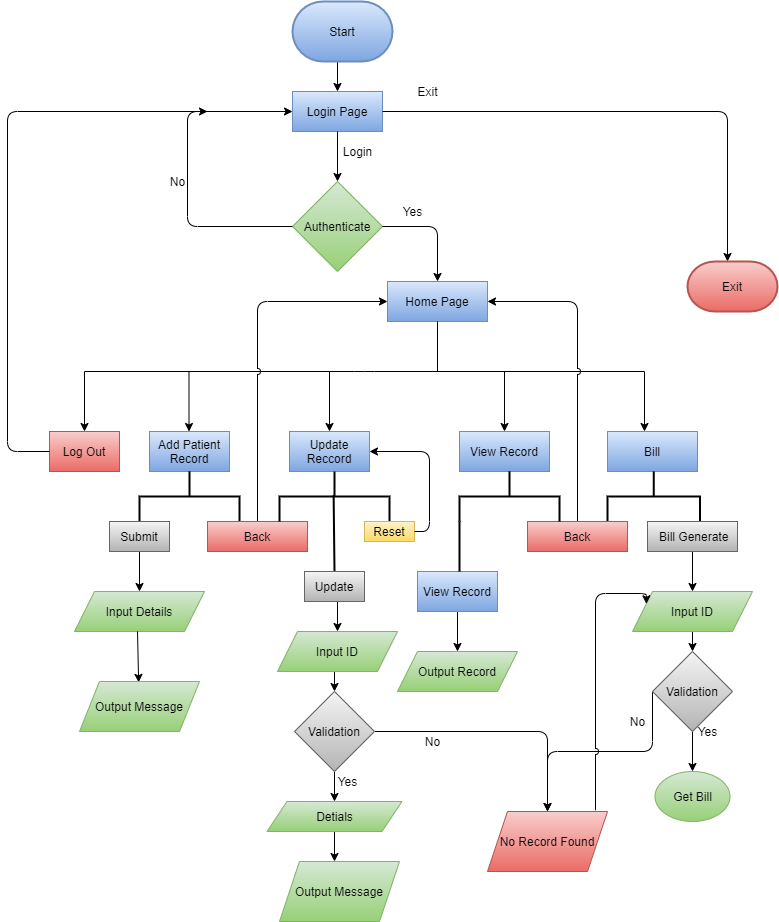

The diagram above was exported from draw.io. Its source (the exported page's mxGraphModel, read from the mxfile embedded in the PNG):
<mxGraphModel dx="1038" dy="556" grid="1" gridSize="10" guides="1" tooltips="1" connect="1" arrows="1" fold="1" page="1" pageScale="1" pageWidth="850" pageHeight="1100" math="0" shadow="0">
  <root>
    <mxCell id="0" />
    <mxCell id="1" parent="0" />
    <mxCell id="qd6Ye2UA1uYeNUCs97J1-9" value="" style="endArrow=classic;html=1;exitX=0.5;exitY=1;exitDx=0;exitDy=0;exitPerimeter=0;" parent="1" edge="1">
      <mxGeometry width="50" height="50" relative="1" as="geometry">
        <mxPoint x="400" y="90" as="sourcePoint" />
        <mxPoint x="400" y="120" as="targetPoint" />
      </mxGeometry>
    </mxCell>
    <mxCell id="qd6Ye2UA1uYeNUCs97J1-10" value="Login Page" style="rounded=0;whiteSpace=wrap;html=1;gradientColor=#7ea6e0;fillColor=#dae8fc;strokeColor=#6c8ebf;" parent="1" vertex="1">
      <mxGeometry x="355" y="120" width="90" height="40" as="geometry" />
    </mxCell>
    <mxCell id="qd6Ye2UA1uYeNUCs97J1-11" value="" style="endArrow=classic;html=1;exitX=0.5;exitY=1;exitDx=0;exitDy=0;entryX=0.5;entryY=0;entryDx=0;entryDy=0;" parent="1" source="qd6Ye2UA1uYeNUCs97J1-10" target="qd6Ye2UA1uYeNUCs97J1-17" edge="1">
      <mxGeometry width="50" height="50" relative="1" as="geometry">
        <mxPoint x="390" y="320" as="sourcePoint" />
        <mxPoint x="400" y="190" as="targetPoint" />
      </mxGeometry>
    </mxCell>
    <mxCell id="qd6Ye2UA1uYeNUCs97J1-13" value="" style="endArrow=classic;html=1;exitX=1;exitY=0.5;exitDx=0;exitDy=0;" parent="1" source="qd6Ye2UA1uYeNUCs97J1-10" edge="1">
      <mxGeometry width="50" height="50" relative="1" as="geometry">
        <mxPoint x="440" y="230" as="sourcePoint" />
        <mxPoint x="790" y="290" as="targetPoint" />
        <Array as="points">
          <mxPoint x="790" y="140" />
        </Array>
      </mxGeometry>
    </mxCell>
    <mxCell id="qd6Ye2UA1uYeNUCs97J1-14" value="Exit" style="text;html=1;align=center;verticalAlign=middle;resizable=0;points=[];autosize=1;strokeColor=none;" parent="1" vertex="1">
      <mxGeometry x="470" y="110" width="40" height="20" as="geometry" />
    </mxCell>
    <mxCell id="qd6Ye2UA1uYeNUCs97J1-17" value="Authenticate" style="rhombus;whiteSpace=wrap;html=1;gradientColor=#97d077;fillColor=#d5e8d4;strokeColor=#82b366;" parent="1" vertex="1">
      <mxGeometry x="355" y="210" width="90" height="90" as="geometry" />
    </mxCell>
    <mxCell id="qd6Ye2UA1uYeNUCs97J1-19" value="" style="endArrow=classic;html=1;exitX=0;exitY=0.5;exitDx=0;exitDy=0;entryX=0;entryY=0.5;entryDx=0;entryDy=0;" parent="1" source="qd6Ye2UA1uYeNUCs97J1-17" target="qd6Ye2UA1uYeNUCs97J1-10" edge="1">
      <mxGeometry width="50" height="50" relative="1" as="geometry">
        <mxPoint x="390" y="320" as="sourcePoint" />
        <mxPoint x="440" y="270" as="targetPoint" />
        <Array as="points">
          <mxPoint x="250" y="255" />
          <mxPoint x="250" y="140" />
        </Array>
      </mxGeometry>
    </mxCell>
    <mxCell id="qd6Ye2UA1uYeNUCs97J1-20" value="No" style="text;html=1;align=center;verticalAlign=middle;resizable=0;points=[];autosize=1;strokeColor=none;" parent="1" vertex="1">
      <mxGeometry x="225" y="200" width="30" height="20" as="geometry" />
    </mxCell>
    <mxCell id="qd6Ye2UA1uYeNUCs97J1-21" value="" style="endArrow=classic;html=1;exitX=1;exitY=0.5;exitDx=0;exitDy=0;" parent="1" source="qd6Ye2UA1uYeNUCs97J1-17" edge="1">
      <mxGeometry width="50" height="50" relative="1" as="geometry">
        <mxPoint x="390" y="320" as="sourcePoint" />
        <mxPoint x="500" y="310" as="targetPoint" />
        <Array as="points">
          <mxPoint x="500" y="255" />
        </Array>
      </mxGeometry>
    </mxCell>
    <mxCell id="qd6Ye2UA1uYeNUCs97J1-22" value="Yes" style="text;html=1;align=center;verticalAlign=middle;resizable=0;points=[];autosize=1;strokeColor=none;" parent="1" vertex="1">
      <mxGeometry x="460" y="230" width="30" height="20" as="geometry" />
    </mxCell>
    <mxCell id="qd6Ye2UA1uYeNUCs97J1-24" value="Home Page" style="rounded=0;whiteSpace=wrap;html=1;gradientColor=#7ea6e0;fillColor=#dae8fc;strokeColor=#6c8ebf;" parent="1" vertex="1">
      <mxGeometry x="450" y="310" width="100" height="40" as="geometry" />
    </mxCell>
    <mxCell id="qd6Ye2UA1uYeNUCs97J1-26" value="Login" style="text;html=1;align=center;verticalAlign=middle;resizable=0;points=[];autosize=1;strokeColor=none;" parent="1" vertex="1">
      <mxGeometry x="395" y="170" width="50" height="20" as="geometry" />
    </mxCell>
    <mxCell id="qd6Ye2UA1uYeNUCs97J1-30" value="" style="endArrow=none;html=1;entryX=0.5;entryY=1;entryDx=0;entryDy=0;" parent="1" target="qd6Ye2UA1uYeNUCs97J1-24" edge="1">
      <mxGeometry width="50" height="50" relative="1" as="geometry">
        <mxPoint x="500" y="400" as="sourcePoint" />
        <mxPoint x="440" y="470" as="targetPoint" />
      </mxGeometry>
    </mxCell>
    <mxCell id="qd6Ye2UA1uYeNUCs97J1-31" value="" style="endArrow=none;html=1;" parent="1" edge="1">
      <mxGeometry width="50" height="50" relative="1" as="geometry">
        <mxPoint x="147" y="400" as="sourcePoint" />
        <mxPoint x="707" y="400" as="targetPoint" />
        <Array as="points">
          <mxPoint x="427" y="400" />
        </Array>
      </mxGeometry>
    </mxCell>
    <mxCell id="qd6Ye2UA1uYeNUCs97J1-32" value="" style="endArrow=classic;html=1;" parent="1" edge="1">
      <mxGeometry width="50" height="50" relative="1" as="geometry">
        <mxPoint x="147" y="400" as="sourcePoint" />
        <mxPoint x="147" y="460" as="targetPoint" />
      </mxGeometry>
    </mxCell>
    <mxCell id="qd6Ye2UA1uYeNUCs97J1-34" value="" style="endArrow=classic;html=1;" parent="1" target="qd6Ye2UA1uYeNUCs97J1-38" edge="1">
      <mxGeometry width="50" height="50" relative="1" as="geometry">
        <mxPoint x="392" y="400" as="sourcePoint" />
        <mxPoint x="422" y="490" as="targetPoint" />
        <Array as="points" />
      </mxGeometry>
    </mxCell>
    <mxCell id="qd6Ye2UA1uYeNUCs97J1-35" value="" style="endArrow=classic;html=1;entryX=0.5;entryY=0;entryDx=0;entryDy=0;" parent="1" target="qd6Ye2UA1uYeNUCs97J1-41" edge="1">
      <mxGeometry width="50" height="50" relative="1" as="geometry">
        <mxPoint x="567" y="400" as="sourcePoint" />
        <mxPoint x="472" y="490" as="targetPoint" />
      </mxGeometry>
    </mxCell>
    <mxCell id="qd6Ye2UA1uYeNUCs97J1-36" value="" style="endArrow=classic;html=1;entryX=0.5;entryY=0;entryDx=0;entryDy=0;" parent="1" edge="1">
      <mxGeometry width="50" height="50" relative="1" as="geometry">
        <mxPoint x="707" y="400" as="sourcePoint" />
        <mxPoint x="707" y="460" as="targetPoint" />
      </mxGeometry>
    </mxCell>
    <mxCell id="qd6Ye2UA1uYeNUCs97J1-37" value="" style="endArrow=classic;html=1;" parent="1" edge="1">
      <mxGeometry width="50" height="50" relative="1" as="geometry">
        <mxPoint x="251.5" y="400" as="sourcePoint" />
        <mxPoint x="251.5" y="460" as="targetPoint" />
      </mxGeometry>
    </mxCell>
    <mxCell id="qd6Ye2UA1uYeNUCs97J1-38" value="Update Reccord" style="rounded=0;whiteSpace=wrap;html=1;gradientColor=#7ea6e0;fillColor=#dae8fc;strokeColor=#6c8ebf;" parent="1" vertex="1">
      <mxGeometry x="352" y="460" width="80" height="40" as="geometry" />
    </mxCell>
    <mxCell id="qd6Ye2UA1uYeNUCs97J1-39" value="Add Patient Record" style="rounded=0;whiteSpace=wrap;html=1;gradientColor=#7ea6e0;fillColor=#dae8fc;strokeColor=#6c8ebf;" parent="1" vertex="1">
      <mxGeometry x="212" y="460" width="80" height="40" as="geometry" />
    </mxCell>
    <mxCell id="qd6Ye2UA1uYeNUCs97J1-40" value="Log Out" style="rounded=0;whiteSpace=wrap;html=1;gradientColor=#ea6b66;fillColor=#f8cecc;strokeColor=#b85450;" parent="1" vertex="1">
      <mxGeometry x="112" y="460" width="70" height="40" as="geometry" />
    </mxCell>
    <mxCell id="qd6Ye2UA1uYeNUCs97J1-41" value="View Record" style="rounded=0;whiteSpace=wrap;html=1;gradientColor=#7ea6e0;fillColor=#dae8fc;strokeColor=#6c8ebf;" parent="1" vertex="1">
      <mxGeometry x="522" y="460" width="90" height="40" as="geometry" />
    </mxCell>
    <mxCell id="qd6Ye2UA1uYeNUCs97J1-44" value="Bill" style="rounded=0;whiteSpace=wrap;html=1;gradientColor=#7ea6e0;fillColor=#dae8fc;strokeColor=#6c8ebf;" parent="1" vertex="1">
      <mxGeometry x="670" y="460" width="90" height="40" as="geometry" />
    </mxCell>
    <mxCell id="qd6Ye2UA1uYeNUCs97J1-45" value="" style="endArrow=classic;html=1;exitX=0;exitY=0.5;exitDx=0;exitDy=0;" parent="1" source="qd6Ye2UA1uYeNUCs97J1-40" edge="1">
      <mxGeometry width="50" height="50" relative="1" as="geometry">
        <mxPoint x="390" y="520" as="sourcePoint" />
        <mxPoint x="270" y="140" as="targetPoint" />
        <Array as="points">
          <mxPoint x="70" y="480" />
          <mxPoint x="70" y="140" />
        </Array>
      </mxGeometry>
    </mxCell>
    <mxCell id="qd6Ye2UA1uYeNUCs97J1-48" value="Input Details" style="shape=parallelogram;perimeter=parallelogramPerimeter;whiteSpace=wrap;html=1;fixedSize=1;gradientColor=#97d077;fillColor=#d5e8d4;strokeColor=#82b366;" parent="1" vertex="1">
      <mxGeometry x="137" y="620" width="130" height="40" as="geometry" />
    </mxCell>
    <mxCell id="qd6Ye2UA1uYeNUCs97J1-49" value="" style="strokeWidth=2;html=1;shape=mxgraph.flowchart.annotation_2;align=left;labelPosition=right;pointerEvents=1;direction=south;" parent="1" vertex="1">
      <mxGeometry x="202" y="500" width="100" height="50" as="geometry" />
    </mxCell>
    <mxCell id="qd6Ye2UA1uYeNUCs97J1-55" style="edgeStyle=elbowEdgeStyle;rounded=0;jumpStyle=arc;orthogonalLoop=1;jettySize=auto;elbow=vertical;html=1;exitX=0.5;exitY=1;exitDx=0;exitDy=0;entryX=0.5;entryY=0;entryDx=0;entryDy=0;strokeWidth=1;" parent="1" source="qd6Ye2UA1uYeNUCs97J1-50" edge="1">
      <mxGeometry relative="1" as="geometry">
        <mxPoint x="202" y="620" as="targetPoint" />
      </mxGeometry>
    </mxCell>
    <mxCell id="qd6Ye2UA1uYeNUCs97J1-50" value="Submit" style="rounded=0;whiteSpace=wrap;html=1;gradientColor=#b3b3b3;fillColor=#f5f5f5;strokeColor=#666666;" parent="1" vertex="1">
      <mxGeometry x="172" y="550" width="60" height="30" as="geometry" />
    </mxCell>
    <mxCell id="qd6Ye2UA1uYeNUCs97J1-52" style="edgeStyle=orthogonalEdgeStyle;rounded=1;orthogonalLoop=1;jettySize=auto;html=1;exitX=0.5;exitY=0;exitDx=0;exitDy=0;entryX=0;entryY=0.5;entryDx=0;entryDy=0;jumpStyle=arc;" parent="1" source="qd6Ye2UA1uYeNUCs97J1-51" target="qd6Ye2UA1uYeNUCs97J1-24" edge="1">
      <mxGeometry relative="1" as="geometry">
        <Array as="points">
          <mxPoint x="320" y="550" />
          <mxPoint x="320" y="330" />
        </Array>
      </mxGeometry>
    </mxCell>
    <mxCell id="qd6Ye2UA1uYeNUCs97J1-51" value="Back" style="rounded=0;whiteSpace=wrap;html=1;gradientColor=#ea6b66;fillColor=#f8cecc;strokeColor=#b85450;" parent="1" vertex="1">
      <mxGeometry x="270" y="550" width="100" height="30" as="geometry" />
    </mxCell>
    <mxCell id="qd6Ye2UA1uYeNUCs97J1-56" value="" style="endArrow=classic;html=1;strokeWidth=1;" parent="1" edge="1">
      <mxGeometry width="50" height="50" relative="1" as="geometry">
        <mxPoint x="200" y="660" as="sourcePoint" />
        <mxPoint x="201.13043478260875" y="710.8695652173913" as="targetPoint" />
      </mxGeometry>
    </mxCell>
    <mxCell id="qd6Ye2UA1uYeNUCs97J1-64" value="Start" style="strokeWidth=2;html=1;shape=mxgraph.flowchart.terminator;whiteSpace=wrap;gradientColor=#7ea6e0;fillColor=#dae8fc;strokeColor=#6c8ebf;" parent="1" vertex="1">
      <mxGeometry x="355" y="30" width="100" height="60" as="geometry" />
    </mxCell>
    <mxCell id="qd6Ye2UA1uYeNUCs97J1-65" value="Exit" style="strokeWidth=2;html=1;shape=mxgraph.flowchart.terminator;whiteSpace=wrap;gradientColor=#ea6b66;fillColor=#f8cecc;strokeColor=#b85450;" parent="1" vertex="1">
      <mxGeometry x="750" y="290" width="90" height="50" as="geometry" />
    </mxCell>
    <mxCell id="qd6Ye2UA1uYeNUCs97J1-66" value="" style="strokeWidth=2;html=1;shape=mxgraph.flowchart.annotation_2;align=left;labelPosition=right;pointerEvents=1;direction=south;" parent="1" vertex="1">
      <mxGeometry x="342" y="500" width="110" height="50" as="geometry" />
    </mxCell>
    <mxCell id="qd6Ye2UA1uYeNUCs97J1-67" style="edgeStyle=elbowEdgeStyle;rounded=0;jumpStyle=arc;orthogonalLoop=1;jettySize=auto;elbow=vertical;html=1;exitX=1;exitY=0.5;exitDx=0;exitDy=0;exitPerimeter=0;strokeWidth=1;" parent="1" source="qd6Ye2UA1uYeNUCs97J1-66" target="qd6Ye2UA1uYeNUCs97J1-66" edge="1">
      <mxGeometry relative="1" as="geometry" />
    </mxCell>
    <mxCell id="qd6Ye2UA1uYeNUCs97J1-70" value="" style="endArrow=none;html=1;strokeWidth=2;entryX=0.472;entryY=0.508;entryDx=0;entryDy=0;entryPerimeter=0;exitX=0.5;exitY=0;exitDx=0;exitDy=0;" parent="1" source="qd6Ye2UA1uYeNUCs97J1-72" target="qd6Ye2UA1uYeNUCs97J1-66" edge="1">
      <mxGeometry width="50" height="50" relative="1" as="geometry">
        <mxPoint x="391" y="600" as="sourcePoint" />
        <mxPoint x="372" y="590" as="targetPoint" />
      </mxGeometry>
    </mxCell>
    <mxCell id="QnY5Aq_kb-Y9aAfarGEC-4" style="edgeStyle=orthogonalEdgeStyle;rounded=0;orthogonalLoop=1;jettySize=auto;html=1;exitX=0.5;exitY=1;exitDx=0;exitDy=0;entryX=0.5;entryY=0;entryDx=0;entryDy=0;" edge="1" parent="1" source="qd6Ye2UA1uYeNUCs97J1-72" target="QnY5Aq_kb-Y9aAfarGEC-3">
      <mxGeometry relative="1" as="geometry" />
    </mxCell>
    <mxCell id="qd6Ye2UA1uYeNUCs97J1-72" value="Update" style="rounded=0;whiteSpace=wrap;html=1;gradientColor=#b3b3b3;fillColor=#f5f5f5;strokeColor=#666666;" parent="1" vertex="1">
      <mxGeometry x="367" y="600" width="60" height="30" as="geometry" />
    </mxCell>
    <mxCell id="qd6Ye2UA1uYeNUCs97J1-75" value="Reset" style="rounded=0;whiteSpace=wrap;html=1;gradientColor=#ffd966;fillColor=#fff2cc;strokeColor=#d6b656;" parent="1" vertex="1">
      <mxGeometry x="427" y="550" width="50" height="20" as="geometry" />
    </mxCell>
    <mxCell id="qd6Ye2UA1uYeNUCs97J1-76" value="" style="endArrow=classic;html=1;strokeWidth=1;entryX=1;entryY=0.5;entryDx=0;entryDy=0;exitX=1;exitY=0.5;exitDx=0;exitDy=0;" parent="1" source="qd6Ye2UA1uYeNUCs97J1-75" target="qd6Ye2UA1uYeNUCs97J1-38" edge="1">
      <mxGeometry width="50" height="50" relative="1" as="geometry">
        <mxPoint x="322" y="550" as="sourcePoint" />
        <mxPoint x="372" y="500" as="targetPoint" />
        <Array as="points">
          <mxPoint x="492" y="560" />
          <mxPoint x="492" y="480" />
        </Array>
      </mxGeometry>
    </mxCell>
    <mxCell id="qd6Ye2UA1uYeNUCs97J1-81" style="edgeStyle=elbowEdgeStyle;rounded=0;jumpStyle=arc;orthogonalLoop=1;jettySize=auto;elbow=vertical;html=1;exitX=0.5;exitY=1;exitDx=0;exitDy=0;entryX=0.5;entryY=0;entryDx=0;entryDy=0;strokeWidth=1;" parent="1" source="qd6Ye2UA1uYeNUCs97J1-78" edge="1">
      <mxGeometry relative="1" as="geometry">
        <mxPoint x="397" y="890" as="targetPoint" />
      </mxGeometry>
    </mxCell>
    <mxCell id="qd6Ye2UA1uYeNUCs97J1-78" value="Detials" style="shape=parallelogram;perimeter=parallelogramPerimeter;whiteSpace=wrap;html=1;fixedSize=1;gradientColor=#97d077;fillColor=#d5e8d4;strokeColor=#82b366;" parent="1" vertex="1">
      <mxGeometry x="329.5" y="830" width="135" height="30" as="geometry" />
    </mxCell>
    <mxCell id="qd6Ye2UA1uYeNUCs97J1-94" value="No" style="text;html=1;align=center;verticalAlign=middle;resizable=0;points=[];autosize=1;strokeColor=none;" parent="1" vertex="1">
      <mxGeometry x="480" y="760" width="30" height="20" as="geometry" />
    </mxCell>
    <mxCell id="qd6Ye2UA1uYeNUCs97J1-95" value="" style="strokeWidth=2;html=1;shape=mxgraph.flowchart.annotation_2;align=left;labelPosition=right;pointerEvents=1;direction=south;" parent="1" vertex="1">
      <mxGeometry x="670" y="500" width="92.5" height="50" as="geometry" />
    </mxCell>
    <mxCell id="qd6Ye2UA1uYeNUCs97J1-101" style="edgeStyle=elbowEdgeStyle;rounded=1;jumpStyle=arc;orthogonalLoop=1;jettySize=auto;elbow=vertical;html=1;exitX=0.5;exitY=0;exitDx=0;exitDy=0;entryX=1;entryY=0.5;entryDx=0;entryDy=0;strokeWidth=1;" parent="1" source="qd6Ye2UA1uYeNUCs97J1-100" target="qd6Ye2UA1uYeNUCs97J1-24" edge="1">
      <mxGeometry relative="1" as="geometry">
        <Array as="points">
          <mxPoint x="660" y="330" />
        </Array>
      </mxGeometry>
    </mxCell>
    <mxCell id="qd6Ye2UA1uYeNUCs97J1-100" value="Back" style="rounded=0;whiteSpace=wrap;html=1;gradientColor=#ea6b66;fillColor=#f8cecc;strokeColor=#b85450;" parent="1" vertex="1">
      <mxGeometry x="590" y="550" width="100" height="30" as="geometry" />
    </mxCell>
    <mxCell id="qd6Ye2UA1uYeNUCs97J1-102" value="" style="strokeWidth=2;html=1;shape=mxgraph.flowchart.annotation_2;align=left;labelPosition=right;pointerEvents=1;direction=south;" parent="1" vertex="1">
      <mxGeometry x="522" y="500" width="100" height="50" as="geometry" />
    </mxCell>
    <mxCell id="qd6Ye2UA1uYeNUCs97J1-106" style="edgeStyle=elbowEdgeStyle;rounded=1;jumpStyle=arc;orthogonalLoop=1;jettySize=auto;elbow=vertical;html=1;exitX=0.5;exitY=1;exitDx=0;exitDy=0;entryX=0.5;entryY=0;entryDx=0;entryDy=0;strokeWidth=1;" parent="1" source="qd6Ye2UA1uYeNUCs97J1-104" target="qd6Ye2UA1uYeNUCs97J1-105" edge="1">
      <mxGeometry relative="1" as="geometry" />
    </mxCell>
    <mxCell id="qd6Ye2UA1uYeNUCs97J1-104" value="&amp;nbsp;Bill Generate" style="rounded=0;whiteSpace=wrap;html=1;gradientColor=#b3b3b3;fillColor=#f5f5f5;strokeColor=#666666;" parent="1" vertex="1">
      <mxGeometry x="710" y="550" width="90" height="30" as="geometry" />
    </mxCell>
    <mxCell id="qd6Ye2UA1uYeNUCs97J1-108" style="edgeStyle=elbowEdgeStyle;rounded=1;jumpStyle=arc;orthogonalLoop=1;jettySize=auto;elbow=vertical;html=1;exitX=0.5;exitY=1;exitDx=0;exitDy=0;entryX=0.5;entryY=0;entryDx=0;entryDy=0;strokeWidth=1;" parent="1" source="qd6Ye2UA1uYeNUCs97J1-105" target="qd6Ye2UA1uYeNUCs97J1-107" edge="1">
      <mxGeometry relative="1" as="geometry" />
    </mxCell>
    <mxCell id="qd6Ye2UA1uYeNUCs97J1-105" value="Input ID" style="shape=parallelogram;perimeter=parallelogramPerimeter;whiteSpace=wrap;html=1;fixedSize=1;gradientColor=#97d077;fillColor=#d5e8d4;strokeColor=#82b366;" parent="1" vertex="1">
      <mxGeometry x="695" y="620" width="120" height="40" as="geometry" />
    </mxCell>
    <mxCell id="qd6Ye2UA1uYeNUCs97J1-113" style="edgeStyle=elbowEdgeStyle;rounded=1;jumpStyle=arc;orthogonalLoop=1;jettySize=auto;elbow=vertical;html=1;exitX=0.5;exitY=1;exitDx=0;exitDy=0;entryX=0.5;entryY=0;entryDx=0;entryDy=0;strokeWidth=1;" parent="1" source="qd6Ye2UA1uYeNUCs97J1-107" edge="1">
      <mxGeometry relative="1" as="geometry">
        <mxPoint x="755" y="800" as="targetPoint" />
      </mxGeometry>
    </mxCell>
    <mxCell id="qd6Ye2UA1uYeNUCs97J1-116" style="edgeStyle=elbowEdgeStyle;rounded=1;jumpStyle=arc;orthogonalLoop=1;jettySize=auto;elbow=vertical;html=1;exitX=0;exitY=0.5;exitDx=0;exitDy=0;entryX=0.5;entryY=0;entryDx=0;entryDy=0;strokeWidth=1;" parent="1" source="qd6Ye2UA1uYeNUCs97J1-107" target="qd6Ye2UA1uYeNUCs97J1-115" edge="1">
      <mxGeometry relative="1" as="geometry" />
    </mxCell>
    <mxCell id="qd6Ye2UA1uYeNUCs97J1-107" value="Validation" style="rhombus;whiteSpace=wrap;html=1;gradientColor=#b3b3b3;fillColor=#f5f5f5;strokeColor=#666666;" parent="1" vertex="1">
      <mxGeometry x="715" y="680" width="80" height="80" as="geometry" />
    </mxCell>
    <mxCell id="qd6Ye2UA1uYeNUCs97J1-114" value="Yes" style="text;html=1;align=center;verticalAlign=middle;resizable=0;points=[];autosize=1;strokeColor=none;" parent="1" vertex="1">
      <mxGeometry x="755" y="750" width="30" height="20" as="geometry" />
    </mxCell>
    <mxCell id="qd6Ye2UA1uYeNUCs97J1-119" style="edgeStyle=elbowEdgeStyle;rounded=1;jumpStyle=arc;orthogonalLoop=1;jettySize=auto;elbow=vertical;html=1;exitX=0.9;exitY=-0.02;exitDx=0;exitDy=0;entryX=0;entryY=0.25;entryDx=0;entryDy=0;strokeWidth=1;exitPerimeter=0;" parent="1" source="qd6Ye2UA1uYeNUCs97J1-115" target="qd6Ye2UA1uYeNUCs97J1-105" edge="1">
      <mxGeometry relative="1" as="geometry">
        <Array as="points">
          <mxPoint x="670" y="622" />
        </Array>
      </mxGeometry>
    </mxCell>
    <mxCell id="qd6Ye2UA1uYeNUCs97J1-115" value="No Record Found" style="shape=parallelogram;perimeter=parallelogramPerimeter;whiteSpace=wrap;html=1;fixedSize=1;gradientColor=#ea6b66;fillColor=#f8cecc;strokeColor=#b85450;" parent="1" vertex="1">
      <mxGeometry x="550" y="840" width="120" height="60" as="geometry" />
    </mxCell>
    <mxCell id="qd6Ye2UA1uYeNUCs97J1-117" value="No" style="text;html=1;align=center;verticalAlign=middle;resizable=0;points=[];autosize=1;strokeColor=none;" parent="1" vertex="1">
      <mxGeometry x="685" y="740" width="30" height="20" as="geometry" />
    </mxCell>
    <mxCell id="qd6Ye2UA1uYeNUCs97J1-121" value="Get Bill" style="ellipse;whiteSpace=wrap;html=1;gradientColor=#97d077;fillColor=#d5e8d4;strokeColor=#82b366;" parent="1" vertex="1">
      <mxGeometry x="717.5" y="800" width="75" height="50" as="geometry" />
    </mxCell>
    <mxCell id="qd6Ye2UA1uYeNUCs97J1-127" style="edgeStyle=elbowEdgeStyle;rounded=1;jumpStyle=arc;orthogonalLoop=1;jettySize=auto;elbow=vertical;html=1;exitX=0.5;exitY=1;exitDx=0;exitDy=0;entryX=0.5;entryY=0;entryDx=0;entryDy=0;strokeWidth=1;" parent="1" source="qd6Ye2UA1uYeNUCs97J1-122" target="qd6Ye2UA1uYeNUCs97J1-126" edge="1">
      <mxGeometry relative="1" as="geometry" />
    </mxCell>
    <mxCell id="qd6Ye2UA1uYeNUCs97J1-122" value="View Record" style="rounded=0;whiteSpace=wrap;html=1;gradientColor=#7ea6e0;fillColor=#dae8fc;strokeColor=#6c8ebf;" parent="1" vertex="1">
      <mxGeometry x="480" y="600" width="80" height="40" as="geometry" />
    </mxCell>
    <mxCell id="qd6Ye2UA1uYeNUCs97J1-125" value="" style="endArrow=none;html=1;strokeWidth=2;entryX=1;entryY=1;entryDx=0;entryDy=0;entryPerimeter=0;" parent="1" target="qd6Ye2UA1uYeNUCs97J1-102" edge="1">
      <mxGeometry width="50" height="50" relative="1" as="geometry">
        <mxPoint x="522" y="600" as="sourcePoint" />
        <mxPoint x="450" y="640" as="targetPoint" />
      </mxGeometry>
    </mxCell>
    <mxCell id="qd6Ye2UA1uYeNUCs97J1-126" value="Output Record" style="shape=parallelogram;perimeter=parallelogramPerimeter;whiteSpace=wrap;html=1;fixedSize=1;gradientColor=#97d077;fillColor=#d5e8d4;strokeColor=#82b366;" parent="1" vertex="1">
      <mxGeometry x="460" y="680" width="120" height="40" as="geometry" />
    </mxCell>
    <mxCell id="QnY5Aq_kb-Y9aAfarGEC-7" style="edgeStyle=orthogonalEdgeStyle;rounded=0;orthogonalLoop=1;jettySize=auto;html=1;exitX=0.5;exitY=1;exitDx=0;exitDy=0;entryX=0.5;entryY=0;entryDx=0;entryDy=0;" edge="1" parent="1" source="QnY5Aq_kb-Y9aAfarGEC-3" target="QnY5Aq_kb-Y9aAfarGEC-5">
      <mxGeometry relative="1" as="geometry" />
    </mxCell>
    <mxCell id="QnY5Aq_kb-Y9aAfarGEC-3" value="Input ID" style="shape=parallelogram;perimeter=parallelogramPerimeter;whiteSpace=wrap;html=1;fixedSize=1;gradientColor=#97d077;fillColor=#d5e8d4;strokeColor=#82b366;" vertex="1" parent="1">
      <mxGeometry x="340" y="660" width="120" height="40" as="geometry" />
    </mxCell>
    <mxCell id="QnY5Aq_kb-Y9aAfarGEC-11" style="edgeStyle=orthogonalEdgeStyle;rounded=1;orthogonalLoop=1;jettySize=auto;html=1;exitX=1;exitY=0.5;exitDx=0;exitDy=0;" edge="1" parent="1" source="QnY5Aq_kb-Y9aAfarGEC-5" target="qd6Ye2UA1uYeNUCs97J1-115">
      <mxGeometry relative="1" as="geometry" />
    </mxCell>
    <mxCell id="QnY5Aq_kb-Y9aAfarGEC-12" style="edgeStyle=orthogonalEdgeStyle;rounded=0;orthogonalLoop=1;jettySize=auto;html=1;exitX=0.5;exitY=1;exitDx=0;exitDy=0;entryX=0.5;entryY=0;entryDx=0;entryDy=0;" edge="1" parent="1" source="QnY5Aq_kb-Y9aAfarGEC-5" target="qd6Ye2UA1uYeNUCs97J1-78">
      <mxGeometry relative="1" as="geometry" />
    </mxCell>
    <mxCell id="QnY5Aq_kb-Y9aAfarGEC-5" value="Validation" style="rhombus;whiteSpace=wrap;html=1;gradientColor=#b3b3b3;fillColor=#f5f5f5;strokeColor=#666666;" vertex="1" parent="1">
      <mxGeometry x="357" y="720" width="80" height="80" as="geometry" />
    </mxCell>
    <mxCell id="QnY5Aq_kb-Y9aAfarGEC-14" value="Yes" style="text;html=1;align=center;verticalAlign=middle;resizable=0;points=[];autosize=1;strokeColor=none;" vertex="1" parent="1">
      <mxGeometry x="395" y="800" width="30" height="20" as="geometry" />
    </mxCell>
    <mxCell id="QnY5Aq_kb-Y9aAfarGEC-16" value="Output Message" style="shape=parallelogram;perimeter=parallelogramPerimeter;whiteSpace=wrap;html=1;fixedSize=1;gradientColor=#97d077;fillColor=#d5e8d4;strokeColor=#82b366;" vertex="1" parent="1">
      <mxGeometry x="342" y="890" width="120" height="60" as="geometry" />
    </mxCell>
    <mxCell id="QnY5Aq_kb-Y9aAfarGEC-17" value="Output Message" style="shape=parallelogram;perimeter=parallelogramPerimeter;whiteSpace=wrap;html=1;fixedSize=1;gradientColor=#97d077;fillColor=#d5e8d4;strokeColor=#82b366;" vertex="1" parent="1">
      <mxGeometry x="142" y="710" width="120" height="50" as="geometry" />
    </mxCell>
  </root>
</mxGraphModel>